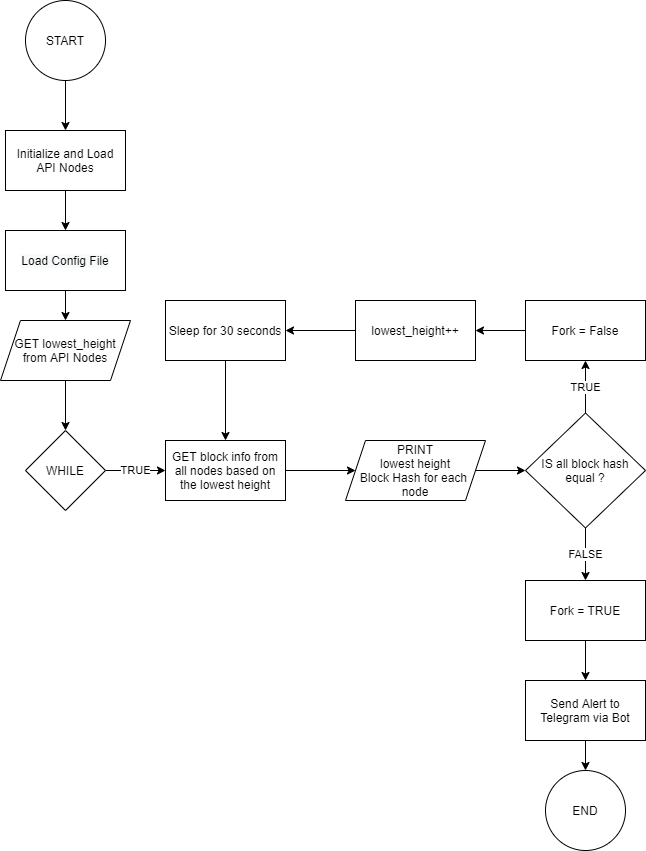

The diagram above was exported from draw.io. Its source (the exported page's mxGraphModel, read from the mxfile embedded in the PNG):
<mxGraphModel dx="1038" dy="547" grid="1" gridSize="10" guides="1" tooltips="1" connect="1" arrows="1" fold="1" page="1" pageScale="1" pageWidth="850" pageHeight="1100" math="0" shadow="0">
  <root>
    <mxCell id="0" />
    <mxCell id="1" parent="0" />
    <mxCell id="jjXotafkX8vPylJZwICw-4" style="edgeStyle=orthogonalEdgeStyle;rounded=0;orthogonalLoop=1;jettySize=auto;html=1;exitX=0.5;exitY=1;exitDx=0;exitDy=0;entryX=0.5;entryY=0;entryDx=0;entryDy=0;" edge="1" parent="1" source="jjXotafkX8vPylJZwICw-1" target="jjXotafkX8vPylJZwICw-2">
      <mxGeometry relative="1" as="geometry" />
    </mxCell>
    <mxCell id="jjXotafkX8vPylJZwICw-1" value="START" style="ellipse;whiteSpace=wrap;html=1;aspect=fixed;" vertex="1" parent="1">
      <mxGeometry x="370" y="30" width="80" height="80" as="geometry" />
    </mxCell>
    <mxCell id="jjXotafkX8vPylJZwICw-5" style="edgeStyle=orthogonalEdgeStyle;rounded=0;orthogonalLoop=1;jettySize=auto;html=1;exitX=0.5;exitY=1;exitDx=0;exitDy=0;entryX=0.5;entryY=0;entryDx=0;entryDy=0;" edge="1" parent="1" source="jjXotafkX8vPylJZwICw-2" target="jjXotafkX8vPylJZwICw-3">
      <mxGeometry relative="1" as="geometry" />
    </mxCell>
    <mxCell id="jjXotafkX8vPylJZwICw-2" value="Initialize and Load&lt;br&gt;API Nodes" style="rounded=0;whiteSpace=wrap;html=1;" vertex="1" parent="1">
      <mxGeometry x="350" y="160" width="120" height="60" as="geometry" />
    </mxCell>
    <mxCell id="jjXotafkX8vPylJZwICw-7" style="edgeStyle=orthogonalEdgeStyle;rounded=0;orthogonalLoop=1;jettySize=auto;html=1;exitX=0.5;exitY=1;exitDx=0;exitDy=0;entryX=0.5;entryY=0;entryDx=0;entryDy=0;" edge="1" parent="1" source="jjXotafkX8vPylJZwICw-3" target="jjXotafkX8vPylJZwICw-6">
      <mxGeometry relative="1" as="geometry" />
    </mxCell>
    <mxCell id="jjXotafkX8vPylJZwICw-3" value="&#10;&#10;&lt;span style=&quot;color: rgb(0, 0, 0); font-family: helvetica; font-size: 12px; font-style: normal; font-weight: 400; letter-spacing: normal; text-align: center; text-indent: 0px; text-transform: none; word-spacing: 0px; background-color: rgb(248, 249, 250); display: inline; float: none;&quot;&gt;Load Config File&lt;/span&gt;&#10;&#10;" style="rounded=0;whiteSpace=wrap;html=1;" vertex="1" parent="1">
      <mxGeometry x="350" y="260" width="120" height="60" as="geometry" />
    </mxCell>
    <mxCell id="jjXotafkX8vPylJZwICw-9" style="edgeStyle=orthogonalEdgeStyle;rounded=0;orthogonalLoop=1;jettySize=auto;html=1;exitX=0.5;exitY=1;exitDx=0;exitDy=0;entryX=0.5;entryY=0;entryDx=0;entryDy=0;" edge="1" parent="1" source="jjXotafkX8vPylJZwICw-6" target="jjXotafkX8vPylJZwICw-8">
      <mxGeometry relative="1" as="geometry" />
    </mxCell>
    <mxCell id="jjXotafkX8vPylJZwICw-6" value="GET lowest_height&lt;br&gt;from API Nodes" style="shape=parallelogram;perimeter=parallelogramPerimeter;whiteSpace=wrap;html=1;fixedSize=1;" vertex="1" parent="1">
      <mxGeometry x="345" y="350" width="130" height="60" as="geometry" />
    </mxCell>
    <mxCell id="jjXotafkX8vPylJZwICw-12" value="TRUE" style="edgeStyle=orthogonalEdgeStyle;rounded=0;orthogonalLoop=1;jettySize=auto;html=1;exitX=1;exitY=0.5;exitDx=0;exitDy=0;" edge="1" parent="1" source="jjXotafkX8vPylJZwICw-8" target="jjXotafkX8vPylJZwICw-11">
      <mxGeometry relative="1" as="geometry" />
    </mxCell>
    <mxCell id="jjXotafkX8vPylJZwICw-8" value="WHILE" style="rhombus;whiteSpace=wrap;html=1;" vertex="1" parent="1">
      <mxGeometry x="370" y="460" width="80" height="80" as="geometry" />
    </mxCell>
    <mxCell id="jjXotafkX8vPylJZwICw-14" style="edgeStyle=orthogonalEdgeStyle;rounded=0;orthogonalLoop=1;jettySize=auto;html=1;exitX=1;exitY=0.5;exitDx=0;exitDy=0;entryX=0;entryY=0.5;entryDx=0;entryDy=0;" edge="1" parent="1" source="jjXotafkX8vPylJZwICw-11" target="jjXotafkX8vPylJZwICw-15">
      <mxGeometry relative="1" as="geometry">
        <mxPoint x="670" y="500" as="targetPoint" />
      </mxGeometry>
    </mxCell>
    <mxCell id="jjXotafkX8vPylJZwICw-11" value="GET block info from all nodes based on the lowest height" style="rounded=0;whiteSpace=wrap;html=1;" vertex="1" parent="1">
      <mxGeometry x="510" y="470" width="120" height="60" as="geometry" />
    </mxCell>
    <mxCell id="jjXotafkX8vPylJZwICw-17" style="edgeStyle=orthogonalEdgeStyle;rounded=0;orthogonalLoop=1;jettySize=auto;html=1;exitX=1;exitY=0.5;exitDx=0;exitDy=0;" edge="1" parent="1" source="jjXotafkX8vPylJZwICw-15" target="jjXotafkX8vPylJZwICw-16">
      <mxGeometry relative="1" as="geometry" />
    </mxCell>
    <mxCell id="jjXotafkX8vPylJZwICw-15" value="PRINT&lt;br&gt;lowest height&lt;br&gt;Block Hash for each &lt;br&gt;node" style="shape=parallelogram;perimeter=parallelogramPerimeter;whiteSpace=wrap;html=1;fixedSize=1;" vertex="1" parent="1">
      <mxGeometry x="690" y="470" width="140" height="60" as="geometry" />
    </mxCell>
    <mxCell id="jjXotafkX8vPylJZwICw-19" value="TRUE" style="edgeStyle=orthogonalEdgeStyle;rounded=0;orthogonalLoop=1;jettySize=auto;html=1;exitX=0.5;exitY=0;exitDx=0;exitDy=0;entryX=0.5;entryY=1;entryDx=0;entryDy=0;" edge="1" parent="1" source="jjXotafkX8vPylJZwICw-16" target="jjXotafkX8vPylJZwICw-18">
      <mxGeometry relative="1" as="geometry" />
    </mxCell>
    <mxCell id="jjXotafkX8vPylJZwICw-21" value="FALSE" style="edgeStyle=orthogonalEdgeStyle;rounded=0;orthogonalLoop=1;jettySize=auto;html=1;exitX=0.5;exitY=1;exitDx=0;exitDy=0;" edge="1" parent="1" source="jjXotafkX8vPylJZwICw-16" target="jjXotafkX8vPylJZwICw-20">
      <mxGeometry relative="1" as="geometry" />
    </mxCell>
    <mxCell id="jjXotafkX8vPylJZwICw-16" value="IS all block hash equal ?" style="rhombus;whiteSpace=wrap;html=1;" vertex="1" parent="1">
      <mxGeometry x="870" y="442.5" width="120" height="115" as="geometry" />
    </mxCell>
    <mxCell id="jjXotafkX8vPylJZwICw-23" style="edgeStyle=orthogonalEdgeStyle;rounded=0;orthogonalLoop=1;jettySize=auto;html=1;exitX=0;exitY=0.5;exitDx=0;exitDy=0;" edge="1" parent="1" source="jjXotafkX8vPylJZwICw-18" target="jjXotafkX8vPylJZwICw-22">
      <mxGeometry relative="1" as="geometry" />
    </mxCell>
    <mxCell id="jjXotafkX8vPylJZwICw-18" value="Fork = False" style="rounded=0;whiteSpace=wrap;html=1;" vertex="1" parent="1">
      <mxGeometry x="870" y="330" width="120" height="60" as="geometry" />
    </mxCell>
    <mxCell id="jjXotafkX8vPylJZwICw-29" style="edgeStyle=orthogonalEdgeStyle;rounded=0;orthogonalLoop=1;jettySize=auto;html=1;exitX=0.5;exitY=1;exitDx=0;exitDy=0;" edge="1" parent="1" source="jjXotafkX8vPylJZwICw-20" target="jjXotafkX8vPylJZwICw-28">
      <mxGeometry relative="1" as="geometry" />
    </mxCell>
    <mxCell id="jjXotafkX8vPylJZwICw-20" value="Fork = TRUE" style="rounded=0;whiteSpace=wrap;html=1;" vertex="1" parent="1">
      <mxGeometry x="870" y="610" width="120" height="60" as="geometry" />
    </mxCell>
    <mxCell id="jjXotafkX8vPylJZwICw-25" style="edgeStyle=orthogonalEdgeStyle;rounded=0;orthogonalLoop=1;jettySize=auto;html=1;exitX=0;exitY=0.5;exitDx=0;exitDy=0;" edge="1" parent="1" source="jjXotafkX8vPylJZwICw-22" target="jjXotafkX8vPylJZwICw-24">
      <mxGeometry relative="1" as="geometry" />
    </mxCell>
    <mxCell id="jjXotafkX8vPylJZwICw-22" value="lowest_height++" style="rounded=0;whiteSpace=wrap;html=1;" vertex="1" parent="1">
      <mxGeometry x="700" y="330" width="120" height="60" as="geometry" />
    </mxCell>
    <mxCell id="jjXotafkX8vPylJZwICw-26" style="edgeStyle=orthogonalEdgeStyle;rounded=0;orthogonalLoop=1;jettySize=auto;html=1;exitX=0.5;exitY=1;exitDx=0;exitDy=0;" edge="1" parent="1" source="jjXotafkX8vPylJZwICw-24" target="jjXotafkX8vPylJZwICw-11">
      <mxGeometry relative="1" as="geometry" />
    </mxCell>
    <mxCell id="jjXotafkX8vPylJZwICw-24" value="Sleep for 30 seconds" style="rounded=0;whiteSpace=wrap;html=1;" vertex="1" parent="1">
      <mxGeometry x="510" y="330" width="120" height="60" as="geometry" />
    </mxCell>
    <mxCell id="jjXotafkX8vPylJZwICw-31" style="edgeStyle=orthogonalEdgeStyle;rounded=0;orthogonalLoop=1;jettySize=auto;html=1;exitX=0.5;exitY=1;exitDx=0;exitDy=0;entryX=0.5;entryY=0;entryDx=0;entryDy=0;" edge="1" parent="1" source="jjXotafkX8vPylJZwICw-28" target="jjXotafkX8vPylJZwICw-30">
      <mxGeometry relative="1" as="geometry" />
    </mxCell>
    <mxCell id="jjXotafkX8vPylJZwICw-28" value="Send Alert to Telegram via Bot" style="rounded=0;whiteSpace=wrap;html=1;" vertex="1" parent="1">
      <mxGeometry x="870" y="710" width="120" height="60" as="geometry" />
    </mxCell>
    <mxCell id="jjXotafkX8vPylJZwICw-30" value="END" style="ellipse;whiteSpace=wrap;html=1;aspect=fixed;" vertex="1" parent="1">
      <mxGeometry x="890" y="800" width="80" height="80" as="geometry" />
    </mxCell>
  </root>
</mxGraphModel>